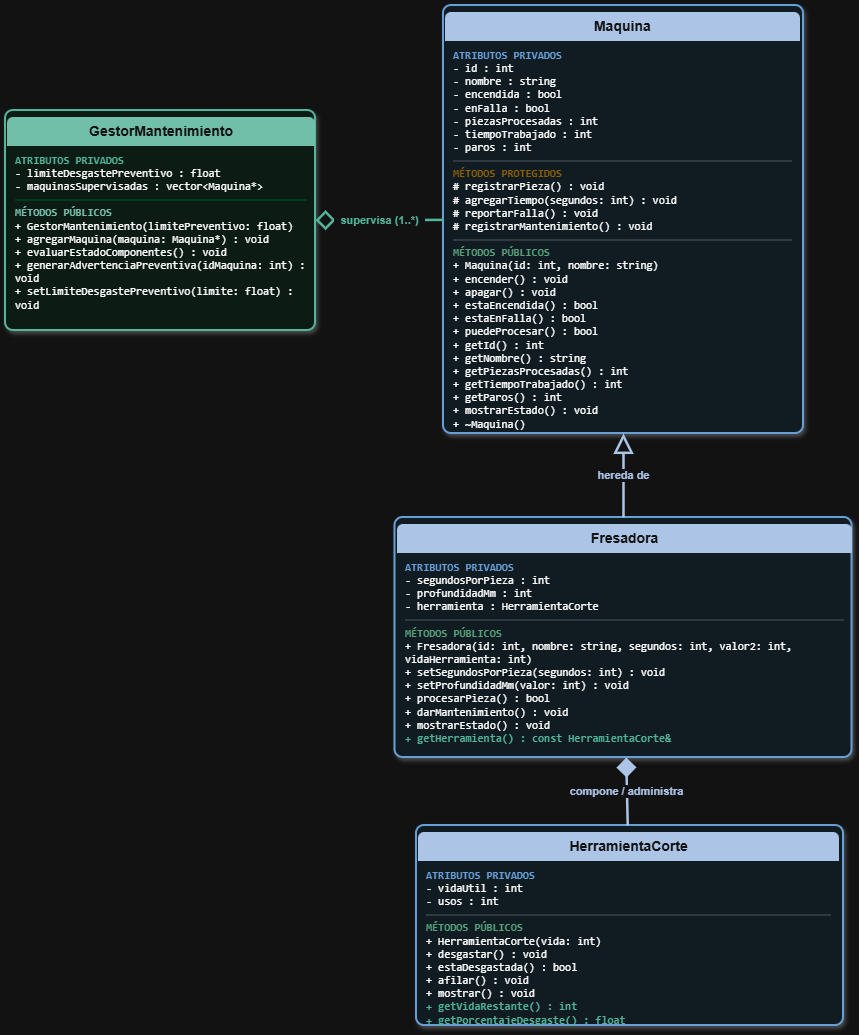

The diagram above was exported from draw.io. Its source (the exported page's mxGraphModel, read from the mxfile embedded in the PNG):
<mxGraphModel dx="1430" dy="1014" grid="0" gridSize="10" guides="1" tooltips="1" connect="1" arrows="1" fold="1" page="0" pageScale="1" pageWidth="827" pageHeight="1169" math="0" shadow="0">
  <root>
    <mxCell id="0" />
    <mxCell id="1" parent="0" />
    <mxCell id="ME89npNJ9m2tZ4YL4Bh5-1" parent="1" style="swipeable=0;html=1;shape=mxgraph.bootstrap.rrect;rSize=8;strokeColor=#2B6CB0;strokeWidth=2;fillColor=#EBF8FF;align=left;verticalAlign=top;whiteSpace=wrap;shadow=1;" value="&lt;div style=&quot;text-align: center; background-color: rgb(26, 54, 93); color: rgb(255, 255, 255); padding: 6px; font-weight: bold; font-size: 14px; border-top-left-radius: 6px; border-top-right-radius: 6px;&quot;&gt;Maquina&lt;/div&gt;&lt;div style=&quot;padding: 8px; font-size: 11px; font-family: monospace;&quot;&gt;&lt;b style=&quot;color: rgb(43, 108, 176);&quot;&gt;ATRIBUTOS PRIVADOS&lt;/b&gt;&lt;br&gt;- id : int&lt;br&gt;- nombre : string&lt;br&gt;- encendida : bool&amp;nbsp; &amp;nbsp; &amp;nbsp; &amp;nbsp; &amp;nbsp; &amp;nbsp; &amp;nbsp; &amp;nbsp; &amp;nbsp; &amp;nbsp; &amp;nbsp; &amp;nbsp; &amp;nbsp; &amp;nbsp; &amp;nbsp; &amp;nbsp; &amp;nbsp; &amp;nbsp; &amp;nbsp;&amp;nbsp;&lt;br&gt;- enFalla : bool&lt;br&gt;- piezasProcesadas : int&lt;br&gt;- tiempoTrabajado : int&lt;br&gt;- paros : int&lt;hr style=&quot;border: 0.5px solid rgb(203, 213, 224);&quot;&gt;&lt;b style=&quot;color: rgb(214, 158, 46);&quot;&gt;MÉTODOS PROTEGIDOS&lt;/b&gt;&lt;br&gt;# registrarPieza() : void&lt;br&gt;# agregarTiempo(segundos: int) : void&lt;br&gt;# reportarFalla() : void&lt;br&gt;# registrarMantenimiento() : void&lt;hr style=&quot;border: 0.5px solid rgb(203, 213, 224);&quot;&gt;&lt;b style=&quot;color: rgb(47, 133, 90);&quot;&gt;MÉTODOS PÚBLICOS&lt;/b&gt;&lt;br&gt;+ Maquina(id: int, nombre: string)&lt;br&gt;+ encender() : void&lt;br&gt;+ apagar() : void&lt;br&gt;+ estaEncendida() : bool&lt;br&gt;+ estaEnFalla() : bool&lt;br&gt;+ puedeProcesar() : bool&lt;br&gt;+ getId() : int&lt;br&gt;+ getNombre() : string&lt;br&gt;+ getPiezasProcesadas() : int&lt;br&gt;+ getTiempoTrabajado() : int&lt;br&gt;+ getParos() : int&lt;br&gt;+ mostrarEstado() : void&lt;br&gt;+ ~Maquina()&lt;/div&gt;" vertex="1">
      <mxGeometry height="428" width="360" x="429" y="-41" as="geometry" />
    </mxCell>
    <mxCell id="ME89npNJ9m2tZ4YL4Bh5-2" parent="1" style="swipeable=0;html=1;shape=mxgraph.bootstrap.rrect;rSize=8;strokeColor=#2B6CB0;strokeWidth=2;fillColor=#EBF8FF;align=left;verticalAlign=top;whiteSpace=wrap;shadow=1;" value="&lt;div style=&quot;text-align: center; background-color: #1A365D; color: #FFFFFF; padding: 6px; font-weight: bold; font-size: 14px; border-top-left-radius: 6px; border-top-right-radius: 6px;&quot;&gt;Fresadora&lt;/div&gt;&lt;div style=&quot;padding: 8px; font-size: 11px; font-family: monospace;&quot;&gt;&lt;b style=&quot;color:#2B6CB0;&quot;&gt;ATRIBUTOS PRIVADOS&lt;/b&gt;&lt;br/&gt;- segundosPorPieza : int&lt;br/&gt;- profundidadMm : int&lt;br/&gt;- herramienta : HerramientaCorte&lt;hr style=&quot;border: 0.5px solid #CBD5E0;&quot;/&gt;&lt;b style=&quot;color:#2F855A;&quot;&gt;MÉTODOS PÚBLICOS&lt;/b&gt;&lt;br/&gt;+ Fresadora(id: int, nombre: string, segundos: int, valor2: int, vidaHerramienta: int)&lt;br/&gt;+ setSegundosPorPieza(segundos: int) : void&lt;br/&gt;+ setProfundidadMm(valor: int) : void&lt;br/&gt;+ procesarPieza() : bool&lt;br/&gt;+ darMantenimiento() : void&lt;br/&gt;+ mostrarEstado() : void&lt;br/&gt;&lt;b style=&quot;color:#047857;&quot;&gt;+ getHerramienta() : const HerramientaCorte&amp;amp;&lt;/b&gt;&lt;/div&gt;" vertex="1">
      <mxGeometry height="240" width="457" x="380.5" y="471" as="geometry" />
    </mxCell>
    <mxCell id="ME89npNJ9m2tZ4YL4Bh5-3" parent="1" style="swipeable=0;html=1;shape=mxgraph.bootstrap.rrect;rSize=8;strokeColor=#2B6CB0;strokeWidth=2;fillColor=#EBF8FF;align=left;verticalAlign=top;whiteSpace=wrap;shadow=1;" value="&lt;div style=&quot;text-align: center; background-color: rgb(26, 54, 93); color: rgb(255, 255, 255); padding: 6px; font-weight: bold; font-size: 14px; border-top-left-radius: 6px; border-top-right-radius: 6px;&quot;&gt;HerramientaCorte&lt;/div&gt;&lt;div style=&quot;padding: 8px; font-size: 11px; font-family: monospace;&quot;&gt;&lt;b style=&quot;color: rgb(43, 108, 176);&quot;&gt;ATRIBUTOS PRIVADOS&lt;/b&gt;&lt;br&gt;- vidaUtil : int&lt;br&gt;- usos : int&amp;nbsp; &amp;nbsp; &amp;nbsp; &amp;nbsp; &amp;nbsp; &amp;nbsp; &amp;nbsp; &amp;nbsp; &amp;nbsp; &amp;nbsp; &amp;nbsp; &amp;nbsp; &amp;nbsp; &amp;nbsp; &amp;nbsp; &amp;nbsp; &amp;nbsp; &amp;nbsp; &amp;nbsp; &amp;nbsp; &amp;nbsp; &amp;nbsp; &amp;nbsp; &amp;nbsp; &amp;nbsp; &amp;nbsp; &amp;nbsp; &amp;nbsp;&lt;hr style=&quot;border: 0.5px solid rgb(203, 213, 224);&quot;&gt;&lt;b style=&quot;color: rgb(47, 133, 90);&quot;&gt;MÉTODOS PÚBLICOS&lt;/b&gt;&lt;br&gt;+ HerramientaCorte(vida: int)&lt;br&gt;+ desgastar() : void&lt;br&gt;+ estaDesgastada() : bool&lt;br&gt;+ afilar() : void&lt;br&gt;+ mostrar() : void&lt;br&gt;&lt;b style=&quot;color: rgb(4, 120, 87);&quot;&gt;+ getVidaRestante() : int&lt;br&gt;+ getPorcentajeDesgaste() : float&lt;/b&gt;&lt;/div&gt;" vertex="1">
      <mxGeometry height="200" width="427" x="402" y="779" as="geometry" />
    </mxCell>
    <mxCell id="ME89npNJ9m2tZ4YL4Bh5-4" parent="1" style="swipeable=0;html=1;shape=mxgraph.bootstrap.rrect;rSize=8;strokeColor=#047857;strokeWidth=2;fillColor=#ECFDF5;align=left;verticalAlign=top;whiteSpace=wrap;shadow=1;" value="&lt;div style=&quot;text-align: center; background-color: #065F46; color: #FFFFFF; padding: 6px; font-weight: bold; font-size: 14px; border-top-left-radius: 6px; border-top-right-radius: 6px;&quot;&gt;GestorMantenimiento&lt;/div&gt;&lt;div style=&quot;padding: 8px; font-size: 11px; font-family: monospace;&quot;&gt;&lt;b style=&quot;color:#047857;&quot;&gt;ATRIBUTOS PRIVADOS&lt;/b&gt;&lt;br/&gt;- limiteDesgastePreventivo : float&lt;br/&gt;- maquinasSupervisadas : vector&amp;lt;Maquina*&amp;gt;&lt;hr style=&quot;border: 0.5px solid #A7F3D0;&quot;/&gt;&lt;b style=&quot;color:#065F46;&quot;&gt;MÉTODOS PÚBLICOS&lt;/b&gt;&lt;br/&gt;+ GestorMantenimiento(limitePreventivo: float)&lt;br/&gt;+ agregarMaquina(maquina: Maquina*) : void&lt;br/&gt;+ evaluarEstadoComponentes() : void&lt;br/&gt;+ generarAdvertenciaPreventiva(idMaquina: int) : void&lt;br/&gt;+ setLimiteDesgastePreventivo(limite: float) : void&lt;/div&gt;" vertex="1">
      <mxGeometry height="220" width="310" x="-9" y="64" as="geometry" />
    </mxCell>
    <mxCell id="ME89npNJ9m2tZ4YL4Bh5-5" edge="1" parent="1" source="ME89npNJ9m2tZ4YL4Bh5-4" style="startArrow=diamond;startSize=14;startFill=0;endArrow=none;html=1;rounded=0;strokeColor=#047857;strokeWidth=2.5;fontColor=#047857;fontStyle=1;labelBackgroundColor=#FFFFFF;" target="ME89npNJ9m2tZ4YL4Bh5-1" value="&amp;nbsp;&amp;nbsp;supervisa (1..*)&amp;nbsp;&amp;nbsp;">
      <mxGeometry height="50" relative="1" width="50" as="geometry">
        <mxPoint x="330" y="220" as="sourcePoint" />
        <mxPoint x="380" y="220" as="targetPoint" />
      </mxGeometry>
    </mxCell>
    <mxCell id="ME89npNJ9m2tZ4YL4Bh5-6" edge="1" parent="1" source="ME89npNJ9m2tZ4YL4Bh5-2" style="endArrow=block;endSize=14;endFill=0;html=1;rounded=0;strokeColor=#1A365D;strokeWidth=2.5;fontColor=#1A365D;fontStyle=1;labelBackgroundColor=#FFFFFF;" target="ME89npNJ9m2tZ4YL4Bh5-1" value="&amp;nbsp;&amp;nbsp;hereda de&amp;nbsp;&amp;nbsp;">
      <mxGeometry height="50" relative="1" width="50" as="geometry">
        <mxPoint x="560" y="480" as="sourcePoint" />
        <mxPoint x="560" y="420" as="targetPoint" />
      </mxGeometry>
    </mxCell>
    <mxCell id="ME89npNJ9m2tZ4YL4Bh5-7" edge="1" parent="1" source="ME89npNJ9m2tZ4YL4Bh5-2" style="startArrow=diamond;startSize=14;startFill=1;endArrow=none;html=1;rounded=0;strokeColor=#1A365D;strokeWidth=2.5;fontColor=#1A365D;fontStyle=1;labelBackgroundColor=#FFFFFF;" target="ME89npNJ9m2tZ4YL4Bh5-3" value="&amp;nbsp;&amp;nbsp;compone / administra&amp;nbsp;&amp;nbsp;">
      <mxGeometry height="50" relative="1" width="50" as="geometry">
        <mxPoint x="560" y="700" as="sourcePoint" />
        <mxPoint x="560" y="770" as="targetPoint" />
      </mxGeometry>
    </mxCell>
  </root>
</mxGraphModel>